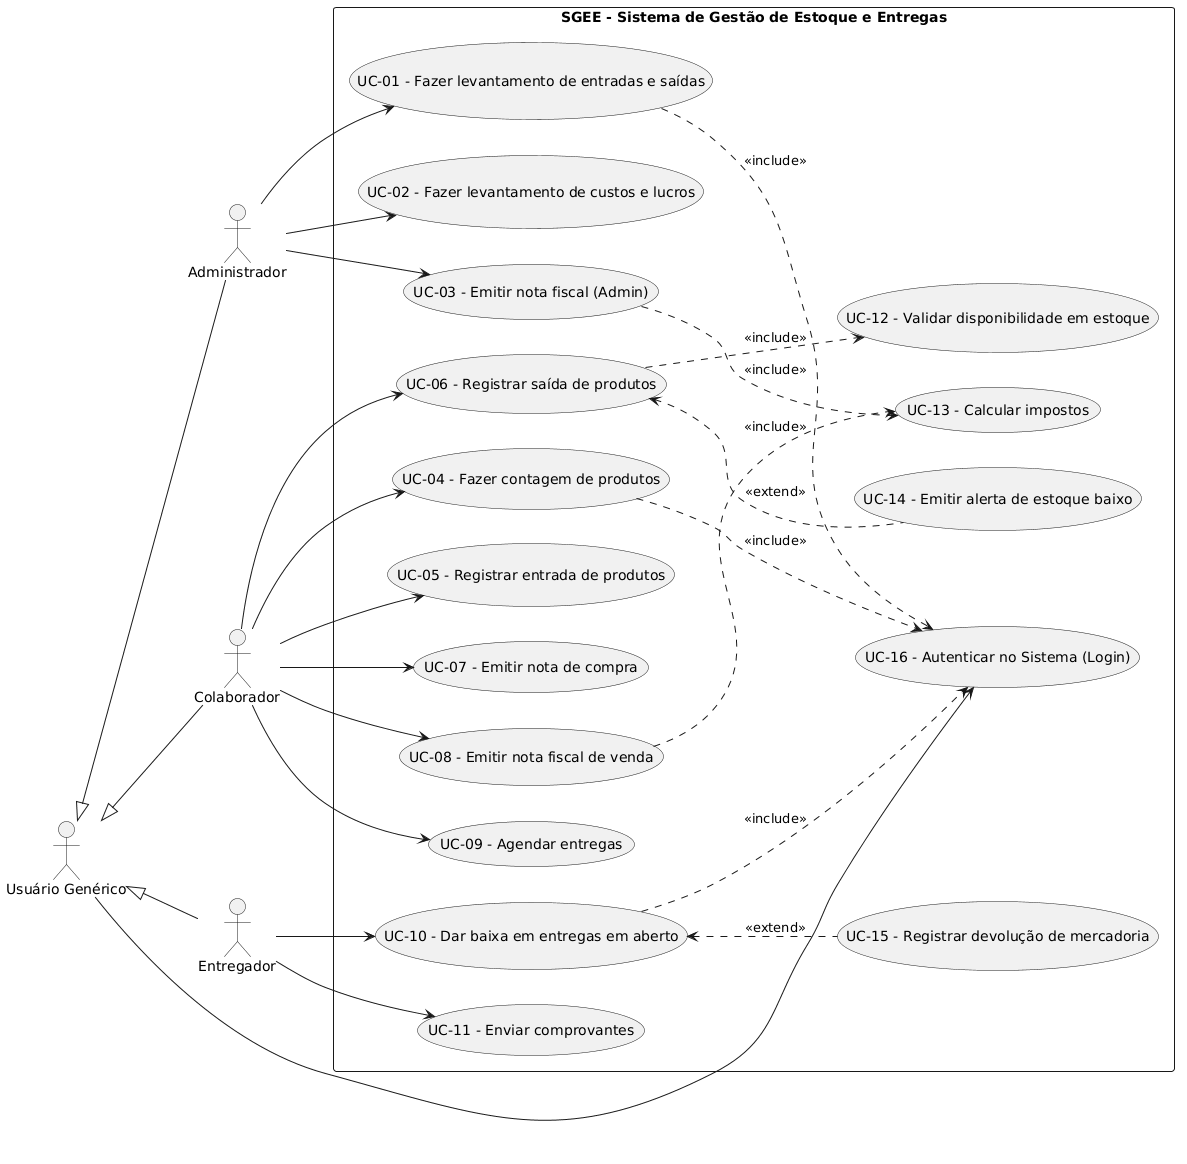

The diagram above was rendered by PlantUML. Its source (embedded in the PNG):
@startuml
left to right direction
skinparam packageStyle rectangle

actor "Usuário Genérico" as User
actor "Administrador" as Admin
actor "Colaborador" as Colab
actor "Entregador" as Entreg

' Herança de Atores (Generalização)
User <|-- Admin
User <|-- Colab
User <|-- Entreg

rectangle "SGEE - Sistema de Gestão de Estoque e Entregas" {
    
    usecase "UC-16 - Autenticar no Sistema (Login)" as UC16
    
    ' Casos de Uso Base
    usecase "UC-01 - Fazer levantamento de entradas e saídas" as UC01
    usecase "UC-02 - Fazer levantamento de custos e lucros" as UC02
    usecase "UC-03 - Emitir nota fiscal (Admin)" as UC03
    
    usecase "UC-04 - Fazer contagem de produtos" as UC04
    usecase "UC-05 - Registrar entrada de produtos" as UC05
    usecase "UC-06 - Registrar saída de produtos" as UC06
    usecase "UC-07 - Emitir nota de compra" as UC07
    usecase "UC-08 - Emitir nota fiscal de venda" as UC08
    usecase "UC-09 - Agendar entregas" as UC09
    
    usecase "UC-10 - Dar baixa em entregas em aberto" as UC10
    usecase "UC-11 - Enviar comprovantes" as UC11
    
    ' Casos de Uso Modulares (Includes e Extends)
    usecase "UC-12 - Validar disponibilidade em estoque" as UC12
    usecase "UC-13 - Calcular impostos" as UC13
    usecase "UC-14 - Emitir alerta de estoque baixo" as UC14
    usecase "UC-15 - Registrar devolução de mercadoria" as UC15

    ' Obrigatoriedade de Login (Includes nos fluxos de entrada para evitar poluição visual)
    UC01 ..> UC16 : <<include>>
    UC04 ..> UC16 : <<include>>
    UC10 ..> UC16 : <<include>>

    ' Relacionamentos Include (Obrigatórios)
    UC06 ..> UC12 : <<include>>
    UC08 ..> UC13 : <<include>>
    UC03 ..> UC13 : <<include>>
    
    ' Relacionamentos Extend (Condicionais)
    UC14 .up.> UC06 : <<extend>>
    UC15 .up.> UC10 : <<extend>>
}

' Associação do Ator Pai
User --> UC16

' Associações dos Atores Filhos
Admin --> UC01
Admin --> UC02
Admin --> UC03

Colab --> UC04
Colab --> UC05
Colab --> UC06
Colab --> UC07
Colab --> UC08
Colab --> UC09

Entreg --> UC10
Entreg --> UC11
@enduml